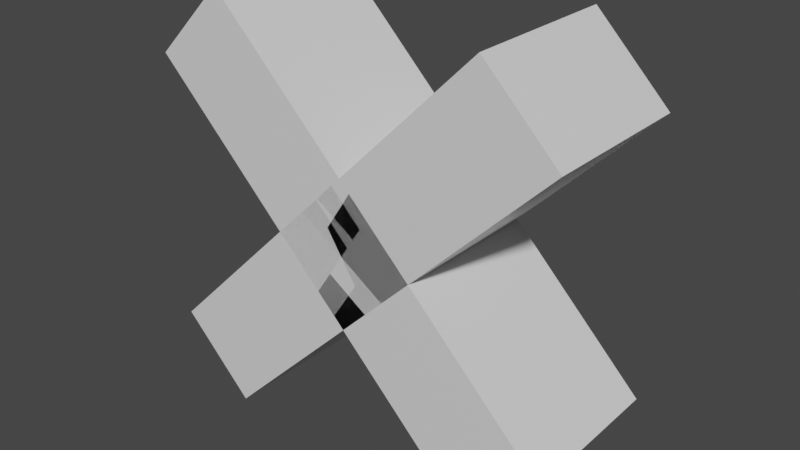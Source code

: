 # Source: x.blend  (saved by Blender 2.81.16; exported with 4.5.12 LTS)
import bpy
from mathutils import Matrix  # noqa: F401  (used for matrix-valued properties, if any)

bpy.ops.wm.read_factory_settings(use_empty=True)
scene = bpy.context.scene
scene.name = 'Scene'

# ---- collections
col_collection = bpy.data.collections.new('Collection'); scene.collection.children.link(col_collection)

# ---- materials (node trees are filled in below, after node groups)
mat_material = bpy.data.materials.new('Material')
mat_material.alpha_threshold = 0.0
mat_material.use_transparent_shadow = False
mat_material.line_color = (0.0, 0.0, 0.0, 1.0)

# ---- material node trees
mat_material.use_nodes = True; mat_material.node_tree.nodes.clear()
_N = mat_material.node_tree.nodes; _L = mat_material.node_tree.links
n0 = _N.new('ShaderNodeOutputMaterial'); n0.name = 'Material Output'; n0.location = (300, 300)
n1 = _N.new('ShaderNodeBsdfPrincipled'); n1.name = 'Principled BSDF'; n1.location = (10, 300)
n1.distribution = 'GGX'
n1.subsurface_method = 'BURLEY'
n1.inputs[2].default_value = 0.4
n1.inputs[3].default_value = 1.45
n1.inputs[27].default_value = (0.0, 0.0, 0.0, 1.0)
n1.inputs[28].default_value = 1.0
_L.new(n1.outputs[0], n0.inputs[0])
n0.is_active_output = True

# ---- world
world_world = bpy.data.worlds.new('World'); scene.world = world_world
world_world.use_nodes = True; world_world.node_tree.nodes.clear()
_N = world_world.node_tree.nodes; _L = world_world.node_tree.links
n0 = _N.new('ShaderNodeOutputWorld'); n0.name = 'World Output'; n0.location = (300, 300)
n1 = _N.new('ShaderNodeBackground'); n1.name = 'Background'; n1.location = (10, 300)
n1.inputs[0].default_value = (0.05088, 0.05088, 0.05088, 1.0)
_L.new(n1.outputs[0], n0.inputs[0])
n0.is_active_output = True
world_world.color = (0.05088, 0.05088, 0.05088)
world_world.use_sun_shadow = False
world_world.sun_shadow_jitter_overblur = 0.0

# ---- meshes
me_cube = bpy.data.meshes.new('Cube')
me_cube.from_pydata([(1.0, 1.0, 1.0), (1.0, 1.0, -1.0), (1.0, -1.0, 1.0), (1.0, -1.0, -1.0), (-1.0, 1.0, 1.0), (-1.0, 1.0, -1.0), (-1.0, -1.0, 1.0), (-1.0, -1.0, -1.0)], [], [(0, 4, 6, 2), (3, 2, 6, 7), (7, 6, 4, 5), (5, 1, 3, 7), (1, 0, 2, 3), (5, 4, 0, 1)])
_uv = me_cube.uv_layers.new(name='UVMap')
_uv.uv.foreach_set('vector', [0.625, 0.5, 0.875, 0.5, 0.875, 0.75, 0.625, 0.75, 0.375, 0.75, 0.625, 0.75, 0.625, 1.0, 0.375, 1.0, 0.375, 0.0, 0.625, 0.0, 0.625, 0.25, 0.375, 0.25, 0.125, 0.5, 0.375, 0.5, 0.375, 0.75, 0.125, 0.75, 0.375, 0.5, 0.625, 0.5, 0.625, 0.75, 0.375, 0.75, 0.375, 0.25, 0.625, 0.25, 0.625, 0.5, 0.375, 0.5])
me_cube.materials.append(mat_material)
me_cube.use_remesh_preserve_volume = False
me_cube.use_remesh_preserve_attributes = False
me_cube.use_mirror_vertex_groups = False
me_cube.update()
me_cube_001 = bpy.data.meshes.new('Cube.001')
me_cube_001.from_pydata([(1.0, 1.0, 1.0), (1.0, 1.0, -1.0), (1.0, -1.0, 1.0), (1.0, -1.0, -1.0), (-1.0, 1.0, 1.0), (-1.0, 1.0, -1.0), (-1.0, -1.0, 1.0), (-1.0, -1.0, -1.0)], [], [(0, 4, 6, 2), (3, 2, 6, 7), (7, 6, 4, 5), (5, 1, 3, 7), (1, 0, 2, 3), (5, 4, 0, 1)])
_uv = me_cube_001.uv_layers.new(name='UVMap')
_uv.uv.foreach_set('vector', [0.625, 0.5, 0.875, 0.5, 0.875, 0.75, 0.625, 0.75, 0.375, 0.75, 0.625, 0.75, 0.625, 1.0, 0.375, 1.0, 0.375, 0.0, 0.625, 0.0, 0.625, 0.25, 0.375, 0.25, 0.125, 0.5, 0.375, 0.5, 0.375, 0.75, 0.125, 0.75, 0.375, 0.5, 0.625, 0.5, 0.625, 0.75, 0.375, 0.75, 0.375, 0.25, 0.625, 0.25, 0.625, 0.5, 0.375, 0.5])
me_cube_001.materials.append(mat_material)
me_cube_001.use_remesh_preserve_volume = False
me_cube_001.use_remesh_preserve_attributes = False
me_cube_001.use_mirror_vertex_groups = False
me_cube_001.update()

# ---- objects
ob_cube = bpy.data.objects.new('Cube', me_cube)
ob_cube_001 = bpy.data.objects.new('Cube.001', me_cube_001)

# ---- transforms, parenting, visibility, modifiers, constraints
ob_cube.location = (0.0, 0.0, 0.0)
ob_cube.rotation_euler = (5.565e-08, -0.7854, -1.344e-07)
ob_cube.scale = (0.2115, 0.3183, 1.0)
ob_cube.lock_rotations_4d = False
ob_cube.empty_display_type = 'ARROWS'
ob_cube.lineart.crease_threshold = 0.0
ob_cube_001.location = (0.0, 0.0, 0.0)
ob_cube_001.rotation_euler = (5.565e-08, 0.7854, 1.344e-07)
ob_cube_001.scale = (0.2115, 0.3183, 1.0)
ob_cube_001.lock_rotations_4d = False
ob_cube_001.empty_display_type = 'ARROWS'
ob_cube_001.lineart.crease_threshold = 0.0

# ---- collection membership
col_collection.objects.link(ob_cube)
col_collection.objects.link(ob_cube_001)

# ---- scene / render settings (as saved in the file)
scene.frame_start = 1; scene.frame_end = 250; scene.frame_set(1)
scene.render.engine = 'BLENDER_EEVEE_NEXT'
scene.cycles.use_denoising = False
scene.cycles.samples = 128
scene.cycles.sampling_pattern = 'TABULATED_SOBOL'
scene.cycles.use_adaptive_sampling = False
scene.cycles.use_light_tree = False
scene.view_settings.view_transform = 'Filmic'
bpy.context.view_layer.update()

# ---- added for rendering (the .blend has no active camera and no usable light): camera, sun
cam_auto = bpy.data.cameras.new('AutoCamera')
cam_auto.lens = 50.0
cam_auto.sensor_width = 36.0
cam_auto.clip_end = 1000.0
ob_auto_camera = bpy.data.objects.new('AutoCamera', cam_auto)
scene.collection.objects.link(ob_auto_camera)
ob_auto_camera.location = (2.3179, -2.78149, 1.85432)
ob_auto_camera.rotation_euler = (1.09748, -7.21219e-08, 0.694738)
scene.camera = ob_auto_camera
light_auto_sun = bpy.data.lights.new('AutoSun', 'SUN')
light_auto_sun.energy = 3.0
light_auto_sun.angle = 0.0523599
ob_auto_sun = bpy.data.objects.new('AutoSun', light_auto_sun)
scene.collection.objects.link(ob_auto_sun)
ob_auto_sun.rotation_euler = (0.872665, 0.174533, 0.523599)
bpy.context.view_layer.update()
